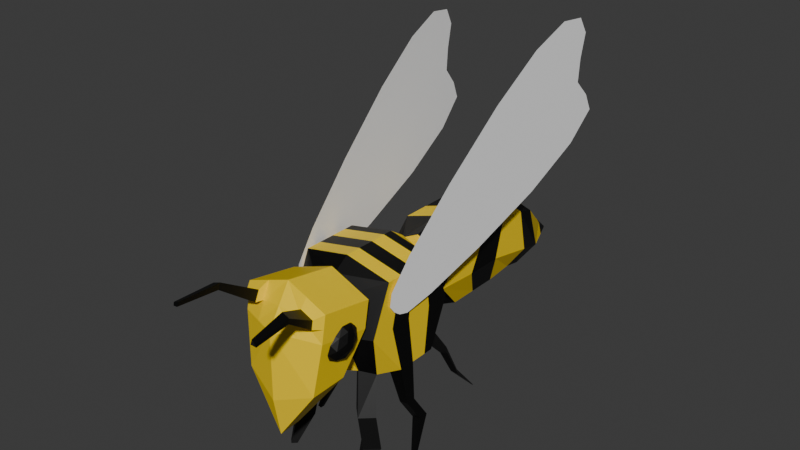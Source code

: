 # Source: bee.blend  (saved by Blender 4.3.34; exported with 4.5.12 LTS)
import bpy
from mathutils import Matrix  # noqa: F401  (used for matrix-valued properties, if any)

bpy.ops.wm.read_factory_settings(use_empty=True)
scene = bpy.context.scene
scene.name = 'Scene'

# ---- collections
col_collection = bpy.data.collections.new('Collection'); scene.collection.children.link(col_collection)

# ---- materials (node trees are filled in below, after node groups)
mat_bee = bpy.data.materials.new('bee')
mat_beeblack = bpy.data.materials.new('beeBlack')
mat_beeblack.alpha_threshold = 0.0
mat_beeblack.roughness = 0.5
mat_beeblack.line_color = (0.0, 0.0, 0.0, 1.0)
mat_feather = bpy.data.materials.new('feather')

# ---- material node trees
mat_bee.use_nodes = True; mat_bee.node_tree.nodes.clear()
_N = mat_bee.node_tree.nodes; _L = mat_bee.node_tree.links
n0 = _N.new('ShaderNodeBsdfPrincipled'); n0.name = 'プリンシプルBSDF'; n0.location = (10, 300)
n0.inputs[0].default_value = (1.0, 0.6902, 0.0, 1.0)
n1 = _N.new('ShaderNodeOutputMaterial'); n1.name = 'マテリアル出力'; n1.location = (300, 300)
_L.new(n0.outputs[0], n1.inputs[0])
n1.is_active_output = True
mat_beeblack.use_nodes = True; mat_beeblack.node_tree.nodes.clear()
_N = mat_beeblack.node_tree.nodes; _L = mat_beeblack.node_tree.links
n0 = _N.new('ShaderNodeOutputMaterial'); n0.name = 'Material Output'; n0.location = (300, 300)
n1 = _N.new('ShaderNodeBsdfPrincipled'); n1.name = 'Principled BSDF'; n1.location = (10, 300)
n1.inputs[0].default_value = (0.0, 0.0, 0.0, 1.0)
n1.inputs[3].default_value = 1.45
_L.new(n1.outputs[0], n0.inputs[0])
n0.is_active_output = True
mat_feather.use_nodes = True; mat_feather.node_tree.nodes.clear()
_N = mat_feather.node_tree.nodes; _L = mat_feather.node_tree.links
n0 = _N.new('ShaderNodeBsdfPrincipled'); n0.name = 'プリンシプルBSDF'; n0.location = (10, 300)
n0.inputs[0].default_value = (1.0, 1.0, 1.0, 1.0)
n1 = _N.new('ShaderNodeOutputMaterial'); n1.name = 'マテリアル出力'; n1.location = (300, 300)
_L.new(n0.outputs[0], n1.inputs[0])
n1.is_active_output = True

# ---- world
world_world = bpy.data.worlds.new('World'); scene.world = world_world
world_world.use_nodes = True; world_world.node_tree.nodes.clear()
_N = world_world.node_tree.nodes; _L = world_world.node_tree.links
n0 = _N.new('ShaderNodeOutputWorld'); n0.name = 'World Output'; n0.location = (300, 300)
n1 = _N.new('ShaderNodeBackground'); n1.name = 'Background'; n1.location = (10, 300)
n1.inputs[0].default_value = (0.05088, 0.05088, 0.05088, 1.0)
_L.new(n1.outputs[0], n0.inputs[0])
n0.is_active_output = True
world_world.color = (0.05088, 0.05088, 0.05088)
world_world.sun_shadow_jitter_overblur = 0.0

# ---- meshes
me_x = bpy.data.meshes.new('立方体')
me_x.from_pydata([(0.8494, -0.8692, -0.6423), (1.0, -0.6209, 1.146), (0.8494, -0.03276, -0.6192), (1.0, 0.5733, 0.9265), (0.0, -0.4732, -1.825), (0.0, 0.6372, 1.274), (0.0, -0.9685, -1.848), (0.0, -0.557, 1.493), (1.0, 0.4618, 0.321), (1.0, -0.7324, 0.5409), (0.0, -1.111, 0.6107), (0.0, 0.4618, 0.321), (0.0, -1.122, -0.9515), (0.5, -0.589, 1.32), (1.0, -0.6767, 0.8437), (0.0, -0.8342, 1.052), (0.5, -0.9219, 0.5758), (0.5, -0.7554, 0.9479), (0.8718, -0.8274, 1.073), (0.5552, -0.8071, 1.183), (0.8718, -0.8627, 0.8814), (0.5552, -0.9125, 0.9473), (0.9907, -1.523, 1.496), (0.8101, -1.512, 1.559), (0.9907, -1.544, 1.387), (0.8101, -1.572, 1.424), (1.081, -2.404, 1.45), (0.9618, -2.396, 1.491), (1.081, -2.417, 1.377), (0.9618, -2.436, 1.402)], [], [(11, 5, 3, 8), (8, 3, 1, 14, 9), (4, 2, 0, 6), (3, 5, 7, 13, 1), (17, 13, 7, 15), (0, 12, 6), (2, 8, 9, 0), (4, 11, 8, 2), (12, 0, 9, 16, 10), (16, 17, 15, 10), (9, 14, 17, 16), (14, 1, 18, 20), (21, 20, 24, 25), (1, 13, 19, 18), (13, 17, 21, 19), (17, 14, 20, 21), (23, 25, 29, 27), (18, 19, 23, 22), (19, 21, 25, 23), (20, 18, 22, 24), (28, 26, 27, 29), (24, 22, 26, 28), (25, 24, 28, 29), (22, 23, 27, 26)])
me_x.polygons.foreach_set('material_index', [0, 0, 0, 0, 0, 0, 0, 0, 0, 0, 0, 0, 1, 0, 0, 0, 1, 1, 1, 1, 1, 1, 1, 1])
_uv = me_x.uv_layers.new(name='UVマップ')
_uv.uv.foreach_set('vector', [0.5, 0.375, 0.625, 0.375, 0.625, 0.5, 0.5, 0.5, 0.5, 0.5, 0.625, 0.5, 0.625, 0.75, 0.5625, 0.75, 0.5, 0.75, 0.25, 0.5, 0.375, 0.5, 0.375, 0.75, 0.25, 0.75, 0.625, 0.5, 0.75, 0.5, 0.75, 0.75, 0.6875, 0.75, 0.625, 0.75, 0.5625, 0.8125, 0.625, 0.8125, 0.625, 0.875, 0.5625, 0.875, 0.375, 0.75, 0.4002, 0.875, 0.375, 0.875, 0.375, 0.5, 0.5, 0.5, 0.5, 0.75, 0.375, 0.75, 0.375, 0.375, 0.5, 0.375, 0.5, 0.5, 0.375, 0.5, 0.4002, 0.875, 0.375, 0.75, 0.5, 0.75, 0.5, 0.8125, 0.5, 0.875, 0.5, 0.8125, 0.5625, 0.8125, 0.5625, 0.875, 0.5, 0.875, 0.5, 0.75, 0.5625, 0.75, 0.5625, 0.8125, 0.5, 0.8125, 0.5625, 0.75, 0.625, 0.75, 0.625, 0.75, 0.5625, 0.75, 0.5625, 0.8125, 0.5625, 0.75, 0.5625, 0.75, 0.5625, 0.8125, 0.625, 0.75, 0.6875, 0.75, 0.6875, 0.75, 0.625, 0.75, 0.625, 0.8125, 0.5625, 0.8125, 0.5625, 0.8125, 0.625, 0.8125, 0.5625, 0.8125, 0.5625, 0.75, 0.5625, 0.75, 0.5625, 0.8125, 0.625, 0.8125, 0.5625, 0.8125, 0.5625, 0.8125, 0.625, 0.8125, 0.625, 0.75, 0.6875, 0.75, 0.6875, 0.75, 0.625, 0.75, 0.625, 0.8125, 0.5625, 0.8125, 0.5625, 0.8125, 0.625, 0.8125, 0.5625, 0.75, 0.625, 0.75, 0.625, 0.75, 0.5625, 0.75, 0.5625, 0.75, 0.625, 0.75, 0.625, 0.8125, 0.5625, 0.8125, 0.5625, 0.75, 0.625, 0.75, 0.625, 0.75, 0.5625, 0.75, 0.5625, 0.8125, 0.5625, 0.75, 0.5625, 0.75, 0.5625, 0.8125, 0.625, 0.75, 0.6875, 0.75, 0.6875, 0.75, 0.625, 0.75])
me_x.materials.append(mat_bee)
me_x.materials.append(mat_beeblack)
me_x.update()
me_001 = bpy.data.meshes.new('立方体.001')
me_001.from_pydata([(0.5448, 0.7372, -0.9996), (0.5431, 0.7025, 0.8581), (0.5431, 2.932, -0.8883), (0.5431, 2.798, 0.8581), (0.5431, 3.122, 0.0), (0.5431, 0.3417, 0.0), (0.8192, 0.9933, -1.111), (1.089, 2.423, -1.109), (1.089, 2.423, 1.109), (1.089, 1.078, 1.109), (1.089, 2.9, 0.0), (1.089, 0.6007, 0.0), (0.0, 2.932, -1.12), (0.0, 2.798, 1.09), (0.0, 0.5685, -1.12), (0.0, 0.7025, 1.09), (0.0, 0.3417, 0.0), (0.0, 3.122, 0.0), (0.0, 2.423, 1.341), (0.0, 1.078, 1.341), (0.0, 2.423, -1.341), (0.0, 1.078, -1.341), (1.089, 1.444, -1.109), (1.089, 1.823, -1.109), (1.089, 2.202, -1.109), (1.089, 2.202, 1.109), (1.089, 1.823, 1.109), (1.089, 1.444, 1.109), (1.089, 2.331, 0.0), (1.089, 1.683, 0.0), (1.089, 1.177, 0.0), (0.0, 2.202, -1.341), (0.0, 1.823, -1.341), (0.0, 1.444, -1.341), (0.0, 2.202, 1.341), (0.0, 1.823, 1.341), (0.0, 1.444, 1.341), (0.0, 1.086, -1.341), (0.2754, 0.9933, -1.226), (0.7837, 0.432, -1.905), (1.058, 0.688, -1.905), (0.5144, 0.688, -1.905), (0.9317, 0.4087, -2.6), (1.206, 0.6648, -2.6), (0.6624, 0.6648, -2.6), (0.9317, 0.4087, -2.6), (1.206, 0.6648, -2.6), (0.6624, 0.6648, -2.6), (0.9328, 0.1724, -3.234), (1.032, 0.2647, -3.234), (0.8356, 0.2647, -3.234), (0.733, 1.823, -1.185), (0.7432, 1.444, -1.183), (1.089, 1.444, -1.109), (1.089, 1.823, -1.109), (0.0, 1.823, -1.341), (0.0, 1.444, -1.341), (0.733, 1.823, -1.185), (0.7432, 1.444, -1.183), (1.192, 1.521, -1.95), (1.192, 1.745, -1.95), (0.9828, 1.745, -1.994), (0.9888, 1.521, -1.993), (1.299, 1.814, -2.451), (1.299, 2.037, -2.451), (1.089, 2.037, -2.495), (1.095, 1.814, -2.494), (1.399, 1.503, -3.212), (1.399, 1.597, -3.212), (1.31, 1.597, -3.231), (1.313, 1.503, -3.23), (0.8159, 2.677, -0.9987), (0.2715, 2.932, -1.004), (0.5444, 2.423, -1.225), (0.0, 2.677, -1.23), (0.408, 2.677, -1.115), (0.9124, 3.249, -1.72), (0.7723, 3.379, -1.663), (0.6328, 3.379, -1.723), (0.7029, 3.249, -1.779), (1.098, 3.41, -2.267), (0.9582, 3.541, -2.267), (0.8188, 3.541, -2.267), (0.8889, 3.41, -2.267), (0.9739, 4.155, -3.016), (0.9447, 4.182, -3.016), (0.9156, 4.182, -3.016), (0.9302, 4.155, -3.016)], [], [(17, 13, 3, 4), (11, 9, 1, 5), (21, 38, 0, 14), (6, 11, 5, 0), (12, 17, 4, 2, 72), (2, 4, 10, 7, 71), (22, 30, 11, 6), (75, 71, 7, 73), (33, 52, 22, 6, 38, 37), (4, 3, 8, 10), (30, 27, 9, 11), (27, 36, 19, 9), (3, 13, 18, 8), (0, 5, 16, 14), (9, 19, 15, 1), (5, 1, 15, 16), (8, 18, 34, 25), (25, 34, 35, 26), (26, 35, 36, 27), (10, 8, 25, 28), (28, 25, 26, 29), (29, 26, 27, 30), (20, 73, 7, 24, 31), (31, 24, 23, 51, 32), (33, 32, 55, 56), (7, 10, 28, 24), (24, 28, 29, 23), (23, 29, 30, 22), (0, 38, 41, 39), (37, 38, 21), (39, 41, 44, 42), (38, 6, 40, 41), (6, 0, 39, 40), (42, 44, 47, 45), (41, 40, 43, 44), (40, 39, 42, 43), (45, 47, 50, 48), (44, 43, 46, 47), (43, 42, 45, 46), (48, 50, 49), (47, 46, 49, 50), (46, 45, 48, 49), (55, 57, 58, 56), (51, 23, 54, 57), (58, 57, 61, 62), (32, 51, 57, 55), (22, 52, 58, 53), (23, 22, 53, 54), (52, 33, 56, 58), (60, 59, 63, 64), (57, 54, 60, 61), (54, 53, 59, 60), (53, 58, 62, 59), (66, 65, 69, 70), (62, 61, 65, 66), (61, 60, 64, 65), (59, 62, 66, 63), (70, 69, 68, 67), (65, 64, 68, 69), (63, 66, 70, 67), (64, 63, 67, 68), (74, 75, 73, 20), (12, 72, 75, 74), (71, 75, 79, 76), (78, 77, 81, 82), (75, 72, 78, 79), (2, 71, 76, 77), (72, 2, 77, 78), (83, 82, 86, 87), (79, 78, 82, 83), (77, 76, 80, 81), (76, 79, 83, 80), (86, 85, 84, 87), (81, 80, 84, 85), (80, 83, 87, 84), (82, 81, 85, 86)])
me_001.polygons.foreach_set('material_index', [0, 1, 1, 1, 0, 0, 0, 0, 0, 0, 0, 0, 0, 0, 1, 0, 1, 0, 1, 1, 0, 1, 1, 0, 0, 1, 0, 1, 1, 0, 1, 1, 1, 1, 1, 1, 1, 0, 1, 1, 1, 1, 1, 0, 1, 0, 0, 1, 0, 1, 1, 1, 1, 1, 1, 1, 1, 1, 1, 1, 1, 0, 0, 1, 1, 1, 1, 1, 1, 1, 1, 1, 1, 1, 1, 1])
_uv = me_001.uv_layers.new(name='UVマップ')
_uv.uv.foreach_set('vector', [0.5, 0.375, 0.625, 0.375, 0.625, 0.5, 0.5, 0.5, 0.5, 0.6667, 0.625, 0.6667, 0.625, 0.75, 0.5, 0.75, 0.25, 0.6667, 0.2509, 0.6667, 0.375, 0.75, 0.25, 0.75, 0.375, 0.6667, 0.5, 0.6667, 0.5, 0.75, 0.375, 0.75, 0.375, 0.375, 0.5, 0.375, 0.5, 0.5, 0.375, 0.5, 0.375, 0.4375, 0.375, 0.5, 0.5, 0.5, 0.5, 0.5833, 0.375, 0.5833, 0.375, 0.5417, 0.375, 0.6567, 0.5, 0.6567, 0.5, 0.6667, 0.375, 0.6667, 0.3125, 0.5417, 0.375, 0.5417, 0.375, 0.5833, 0.3125, 0.5833, 0.25, 0.6567, 0.3353, 0.6567, 0.375, 0.6567, 0.375, 0.6667, 0.2509, 0.6667, 0.25, 0.6664, 0.5, 0.5, 0.625, 0.5, 0.625, 0.5833, 0.5, 0.5833, 0.5, 0.6567, 0.625, 0.6567, 0.625, 0.6667, 0.5, 0.6667, 0.625, 0.6567, 0.75, 0.6567, 0.75, 0.6667, 0.625, 0.6667, 0.625, 0.5, 0.75, 0.5, 0.75, 0.5833, 0.625, 0.5833, 0.375, 0.75, 0.5, 0.75, 0.5, 0.875, 0.375, 0.875, 0.625, 0.6667, 0.75, 0.6667, 0.75, 0.75, 0.625, 0.75, 0.5, 0.75, 0.625, 0.75, 0.625, 0.875, 0.5, 0.875, 0.625, 0.5833, 0.75, 0.5833, 0.75, 0.615, 0.625, 0.615, 0.625, 0.615, 0.75, 0.615, 0.75, 0.6359, 0.625, 0.6359, 0.625, 0.6359, 0.75, 0.6359, 0.75, 0.6567, 0.625, 0.6567, 0.5, 0.5833, 0.625, 0.5833, 0.625, 0.615, 0.5, 0.615, 0.5, 0.615, 0.625, 0.615, 0.625, 0.6359, 0.5, 0.6359, 0.5, 0.6359, 0.625, 0.6359, 0.625, 0.6567, 0.5, 0.6567, 0.25, 0.5833, 0.3125, 0.5833, 0.375, 0.5833, 0.375, 0.615, 0.25, 0.615, 0.25, 0.615, 0.375, 0.615, 0.375, 0.6359, 0.3342, 0.6359, 0.25, 0.6359, 0.0, 0.0, 0.0, 0.0, 0.0, 0.0, 0.0, 0.0, 0.375, 0.5833, 0.5, 0.5833, 0.5, 0.615, 0.375, 0.615, 0.375, 0.615, 0.5, 0.615, 0.5, 0.6359, 0.375, 0.6359, 0.375, 0.6359, 0.5, 0.6359, 0.5, 0.6567, 0.375, 0.6567, 0.375, 0.75, 0.2509, 0.6667, 0.2509, 0.6667, 0.375, 0.75, 0.25, 0.6664, 0.2509, 0.6667, 0.25, 0.6667, 0.375, 0.75, 0.2509, 0.6667, 0.2509, 0.6667, 0.375, 0.75, 0.2509, 0.6667, 0.375, 0.6667, 0.375, 0.6667, 0.2509, 0.6667, 0.375, 0.6667, 0.375, 0.75, 0.375, 0.75, 0.375, 0.6667, 0.375, 0.75, 0.2509, 0.6667, 0.2509, 0.6667, 0.375, 0.75, 0.2509, 0.6667, 0.375, 0.6667, 0.375, 0.6667, 0.2509, 0.6667, 0.375, 0.6667, 0.375, 0.75, 0.375, 0.75, 0.375, 0.6667, 0.375, 0.75, 0.2509, 0.6667, 0.2509, 0.6667, 0.375, 0.75, 0.2509, 0.6667, 0.375, 0.6667, 0.375, 0.6667, 0.2509, 0.6667, 0.375, 0.6667, 0.375, 0.75, 0.375, 0.75, 0.375, 0.6667, 0.375, 0.75, 0.2509, 0.6667, 0.375, 0.6667, 0.2509, 0.6667, 0.375, 0.6667, 0.375, 0.6667, 0.2509, 0.6667, 0.375, 0.6667, 0.375, 0.75, 0.375, 0.75, 0.375, 0.6667, 0.25, 0.6359, 0.3342, 0.6359, 0.3353, 0.6567, 0.25, 0.6567, 0.3342, 0.6359, 0.375, 0.6359, 0.375, 0.6359, 0.3342, 0.6359, 0.3353, 0.6567, 0.3342, 0.6359, 0.3342, 0.6359, 0.3353, 0.6567, 0.25, 0.6359, 0.3342, 0.6359, 0.3342, 0.6359, 0.25, 0.6359, 0.375, 0.6567, 0.3353, 0.6567, 0.3353, 0.6567, 0.375, 0.6567, 0.375, 0.6359, 0.375, 0.6567, 0.375, 0.6567, 0.375, 0.6359, 0.3353, 0.6567, 0.25, 0.6567, 0.25, 0.6567, 0.3353, 0.6567, 0.375, 0.6359, 0.375, 0.6567, 0.375, 0.6567, 0.375, 0.6359, 0.3342, 0.6359, 0.375, 0.6359, 0.375, 0.6359, 0.3342, 0.6359, 0.375, 0.6359, 0.375, 0.6567, 0.375, 0.6567, 0.375, 0.6359, 0.375, 0.6567, 0.3353, 0.6567, 0.3353, 0.6567, 0.375, 0.6567, 0.3353, 0.6567, 0.3342, 0.6359, 0.3342, 0.6359, 0.3353, 0.6567, 0.3353, 0.6567, 0.3342, 0.6359, 0.3342, 0.6359, 0.3353, 0.6567, 0.3342, 0.6359, 0.375, 0.6359, 0.375, 0.6359, 0.3342, 0.6359, 0.375, 0.6567, 0.3353, 0.6567, 0.3353, 0.6567, 0.375, 0.6567, 0.3353, 0.6567, 0.3342, 0.6359, 0.375, 0.6359, 0.375, 0.6567, 0.3342, 0.6359, 0.375, 0.6359, 0.375, 0.6359, 0.3342, 0.6359, 0.375, 0.6567, 0.3353, 0.6567, 0.3353, 0.6567, 0.375, 0.6567, 0.375, 0.6359, 0.375, 0.6567, 0.375, 0.6567, 0.375, 0.6359, 0.25, 0.5417, 0.3125, 0.5417, 0.3125, 0.5833, 0.25, 0.5833, 0.25, 0.5, 0.3125, 0.5, 0.3125, 0.5417, 0.25, 0.5417, 0.375, 0.5417, 0.3125, 0.5417, 0.3125, 0.5417, 0.375, 0.5417, 0.375, 0.4375, 0.375, 0.5, 0.375, 0.5, 0.375, 0.4375, 0.3125, 0.5417, 0.3125, 0.5, 0.3125, 0.5, 0.3125, 0.5417, 0.375, 0.5, 0.375, 0.5417, 0.375, 0.5417, 0.375, 0.5, 0.375, 0.4375, 0.375, 0.5, 0.375, 0.5, 0.375, 0.4375, 0.3125, 0.5417, 0.3125, 0.5, 0.3125, 0.5, 0.3125, 0.5417, 0.3125, 0.5417, 0.3125, 0.5, 0.3125, 0.5, 0.3125, 0.5417, 0.375, 0.5, 0.375, 0.5417, 0.375, 0.5417, 0.375, 0.5, 0.375, 0.5417, 0.3125, 0.5417, 0.3125, 0.5417, 0.375, 0.5417, 0.3125, 0.5, 0.375, 0.5, 0.375, 0.5417, 0.3125, 0.5417, 0.375, 0.5, 0.375, 0.5417, 0.375, 0.5417, 0.375, 0.5, 0.375, 0.5417, 0.3125, 0.5417, 0.3125, 0.5417, 0.375, 0.5417, 0.375, 0.4375, 0.375, 0.5, 0.375, 0.5, 0.375, 0.4375])
me_001.materials.append(mat_bee)
me_001.materials.append(mat_beeblack)
me_001.update()
me_002 = bpy.data.meshes.new('立方体.002')
me_002.from_pydata([(-0.4175, 3.188, -0.6561), (-0.4175, 3.305, 0.6865), (-0.2716, 7.28, -0.8445), (-0.323, 7.041, 0.1259), (0.4175, 3.188, -0.6561), (0.4175, 3.305, 0.6865), (0.2716, 7.28, -0.8445), (0.323, 7.041, 0.1259), (-0.4175, 3.065, 0.03147), (0.0, 8.366, -0.921), (0.0, 8.366, -0.921), (0.4175, 3.065, 0.03147), (-0.537, 6.372, -0.8966), (-0.537, 3.974, -0.8919), (-0.837, 3.974, 0.8132), (-0.837, 6.372, 0.5734), (0.537, 3.974, -0.8919), (0.537, 6.372, -0.8966), (0.837, 6.372, 0.5734), (0.837, 3.974, 0.8132), (0.5105, 7.223, -0.7639), (0.837, 3.124, -0.05851), (-0.837, 3.124, -0.05851), (-0.5105, 7.223, -0.7639), (0.0, 7.28, -0.968), (0.0, 7.041, 0.3642), (0.0, 3.188, -0.8017), (0.0, 3.305, 0.8971), (0.0, 3.065, 0.05934), (0.0, 8.366, -0.8931), (0.0, 6.372, 0.8332), (0.0, 3.974, 1.09), (0.0, 6.372, -1.02), (0.0, 3.974, -0.9713), (-0.537, 5.978, -0.8288), (-0.537, 5.303, -0.8942), (-0.537, 4.627, -0.8919), (-0.837, 4.627, 0.8132), (-0.837, 5.303, 0.8084), (-0.837, 5.978, 0.6904), (0.537, 4.627, -0.8919), (0.537, 5.303, -0.8942), (0.537, 5.978, -0.8288), (0.837, 5.978, 0.6904), (0.837, 5.303, 0.8084), (0.837, 4.627, 0.8132), (0.837, 6.208, -0.3609), (0.837, 5.053, -0.1347), (0.837, 4.152, -0.1326), (-0.837, 4.152, -0.1326), (-0.837, 5.053, -0.1347), (-0.837, 6.208, -0.3609), (0.0, 5.978, -0.9386), (0.0, 5.303, -0.9793), (0.0, 4.627, -0.9713), (0.0, 5.978, 0.9554), (0.0, 5.303, 1.083), (0.0, 4.627, 1.09), (0.0, 8.0, -0.5454), (0.2081, 7.9, -0.8569), (0.09816, 7.963, -0.6028), (-0.1212, 7.881, -0.8868), (-0.09036, 7.995, -0.6281), (0.0, 7.88, -0.9266), (-0.2156, 7.883, -0.8546), (0.1189, 7.891, -0.8875)], [], [(23, 15, 3, 62, 64), (29, 58, 60, 10), (21, 19, 5, 11), (28, 27, 1, 8), (33, 16, 4, 26), (31, 14, 1, 27), (26, 28, 8, 0), (16, 21, 11, 4), (24, 63, 65, 6), (12, 23, 64, 61, 2), (0, 8, 22, 13), (34, 51, 23, 12), (6, 65, 59, 20, 17), (40, 48, 21, 16), (25, 3, 15, 30), (57, 37, 14, 31), (24, 6, 17, 32), (54, 40, 16, 33), (10, 60, 59), (48, 45, 19, 21), (8, 1, 14, 22), (51, 39, 15, 23), (36, 54, 33, 13), (2, 24, 32, 12), (45, 57, 31, 19), (7, 25, 30, 18), (2, 61, 63, 24), (4, 11, 28, 26), (19, 31, 27, 5), (13, 33, 26, 0), (11, 5, 27, 28), (9, 62, 58, 29), (18, 30, 55, 43), (43, 55, 56, 44), (44, 56, 57, 45), (12, 32, 52, 34), (34, 52, 53, 35), (35, 53, 54, 36), (22, 14, 37, 49), (49, 37, 38, 50), (50, 38, 39, 51), (20, 18, 43, 46), (46, 43, 44, 47), (47, 44, 45, 48), (32, 17, 42, 52), (52, 42, 41, 53), (53, 41, 40, 54), (30, 15, 39, 55), (55, 39, 38, 56), (56, 38, 37, 57), (17, 20, 46, 42), (42, 46, 47, 41), (41, 47, 48, 40), (13, 22, 49, 36), (36, 49, 50, 35), (35, 50, 51, 34), (59, 60, 7, 18, 20), (60, 58, 25, 7), (61, 64, 9), (58, 62, 3, 25), (59, 65, 10), (63, 61, 9, 29), (65, 63, 29, 10), (64, 62, 9)])
me_002.polygons.foreach_set('material_index', [0, 1, 1, 0, 1, 1, 0, 1, 0, 0, 1, 1, 0, 0, 0, 0, 0, 0, 1, 0, 1, 1, 0, 0, 0, 0, 0, 0, 1, 1, 0, 1, 1, 0, 1, 1, 0, 1, 0, 1, 0, 1, 0, 1, 1, 0, 1, 1, 0, 1, 1, 0, 1, 0, 1, 0, 0, 0, 1, 0, 1, 1, 1, 1])
_uv = me_002.uv_layers.new(name='UVマップ')
_uv.uv.foreach_set('vector', [0.5, 0.1667, 0.625, 0.1667, 0.625, 0.25, 0.535, 0.25, 0.5, 0.2148, 0.5, 0.375, 0.5346, 0.375, 0.538, 0.5, 0.5, 0.5, 0.5, 0.6667, 0.625, 0.6667, 0.625, 0.75, 0.5, 0.75, 0.5, 0.875, 0.625, 0.875, 0.625, 1.0, 0.5, 1.0, 0.25, 0.6667, 0.375, 0.6667, 0.375, 0.75, 0.25, 0.75, 0.75, 0.6667, 0.875, 0.6667, 0.875, 0.75, 0.75, 0.75, 0.375, 0.875, 0.5, 0.875, 0.5, 1.0, 0.375, 1.0, 0.375, 0.6667, 0.5, 0.6667, 0.5, 0.75, 0.375, 0.75, 0.375, 0.375, 0.444, 0.375, 0.4453, 0.5, 0.375, 0.5, 0.375, 0.1667, 0.5, 0.1667, 0.5, 0.2148, 0.4442, 0.25, 0.375, 0.25, 0.375, 0.0, 0.5, 0.0, 0.5, 0.08333, 0.375, 0.08333, 0.375, 0.135, 0.5, 0.135, 0.5, 0.1667, 0.375, 0.1667, 0.375, 0.5, 0.4453, 0.5, 0.5, 0.534, 0.5, 0.5833, 0.375, 0.5833, 0.375, 0.6567, 0.5, 0.6567, 0.5, 0.6667, 0.375, 0.6667, 0.75, 0.5, 0.875, 0.5, 0.875, 0.5833, 0.75, 0.5833, 0.75, 0.6567, 0.875, 0.6567, 0.875, 0.6667, 0.75, 0.6667, 0.25, 0.5, 0.375, 0.5, 0.375, 0.5833, 0.25, 0.5833, 0.25, 0.6567, 0.375, 0.6567, 0.375, 0.6667, 0.25, 0.6667, 0.5, 0.5, 0.538, 0.5, 0.5, 0.534, 0.5, 0.6567, 0.625, 0.6567, 0.625, 0.6667, 0.5, 0.6667, 0.5, 0.0, 0.625, 0.0, 0.625, 0.08333, 0.5, 0.08333, 0.5, 0.135, 0.625, 0.135, 0.625, 0.1667, 0.5, 0.1667, 0.125, 0.6567, 0.25, 0.6567, 0.25, 0.6667, 0.125, 0.6667, 0.125, 0.5, 0.25, 0.5, 0.25, 0.5833, 0.125, 0.5833, 0.625, 0.6567, 0.75, 0.6567, 0.75, 0.6667, 0.625, 0.6667, 0.625, 0.5, 0.75, 0.5, 0.75, 0.5833, 0.625, 0.5833, 0.375, 0.25, 0.4442, 0.25, 0.444, 0.375, 0.375, 0.375, 0.375, 0.75, 0.5, 0.75, 0.5, 0.875, 0.375, 0.875, 0.625, 0.6667, 0.75, 0.6667, 0.75, 0.75, 0.625, 0.75, 0.125, 0.6667, 0.25, 0.6667, 0.25, 0.75, 0.125, 0.75, 0.5, 0.75, 0.625, 0.75, 0.625, 0.875, 0.5, 0.875, 0.5, 0.25, 0.535, 0.25, 0.5346, 0.375, 0.5, 0.375, 0.625, 0.5833, 0.75, 0.5833, 0.75, 0.615, 0.625, 0.615, 0.625, 0.615, 0.75, 0.615, 0.75, 0.6359, 0.625, 0.6359, 0.625, 0.6359, 0.75, 0.6359, 0.75, 0.6567, 0.625, 0.6567, 0.125, 0.5833, 0.25, 0.5833, 0.25, 0.615, 0.125, 0.615, 0.125, 0.615, 0.25, 0.615, 0.25, 0.6359, 0.125, 0.6359, 0.125, 0.6359, 0.25, 0.6359, 0.25, 0.6567, 0.125, 0.6567, 0.5, 0.08333, 0.625, 0.08333, 0.625, 0.09331, 0.5, 0.09331, 0.5, 0.09331, 0.625, 0.09331, 0.625, 0.1141, 0.5, 0.1141, 0.5, 0.1141, 0.625, 0.1141, 0.625, 0.135, 0.5, 0.135, 0.5, 0.5833, 0.625, 0.5833, 0.625, 0.615, 0.5, 0.615, 0.5, 0.615, 0.625, 0.615, 0.625, 0.6359, 0.5, 0.6359, 0.5, 0.6359, 0.625, 0.6359, 0.625, 0.6567, 0.5, 0.6567, 0.25, 0.5833, 0.375, 0.5833, 0.375, 0.615, 0.25, 0.615, 0.25, 0.615, 0.375, 0.615, 0.375, 0.6359, 0.25, 0.6359, 0.25, 0.6359, 0.375, 0.6359, 0.375, 0.6567, 0.25, 0.6567, 0.75, 0.5833, 0.875, 0.5833, 0.875, 0.615, 0.75, 0.615, 0.75, 0.615, 0.875, 0.615, 0.875, 0.6359, 0.75, 0.6359, 0.75, 0.6359, 0.875, 0.6359, 0.875, 0.6567, 0.75, 0.6567, 0.375, 0.5833, 0.5, 0.5833, 0.5, 0.615, 0.375, 0.615, 0.375, 0.615, 0.5, 0.615, 0.5, 0.6359, 0.375, 0.6359, 0.375, 0.6359, 0.5, 0.6359, 0.5, 0.6567, 0.375, 0.6567, 0.375, 0.08333, 0.5, 0.08333, 0.5, 0.09331, 0.375, 0.09331, 0.375, 0.09331, 0.5, 0.09331, 0.5, 0.1141, 0.375, 0.1141, 0.375, 0.1141, 0.5, 0.1141, 0.5, 0.135, 0.375, 0.135, 0.5, 0.534, 0.538, 0.5, 0.625, 0.5, 0.625, 0.5833, 0.5, 0.5833, 0.538, 0.5, 0.5346, 0.375, 0.625, 0.375, 0.625, 0.5, 0.4442, 0.25, 0.5, 0.2148, 0.5, 0.25, 0.5346, 0.375, 0.535, 0.25, 0.625, 0.25, 0.625, 0.375, 0.5, 0.534, 0.4453, 0.5, 0.5, 0.5, 0.444, 0.375, 0.4442, 0.25, 0.5, 0.25, 0.5, 0.375, 0.4453, 0.5, 0.444, 0.375, 0.5, 0.375, 0.5, 0.5, 0.5, 0.2148, 0.535, 0.25, 0.5, 0.25])
me_002.materials.append(mat_bee)
me_002.materials.append(mat_beeblack)
me_002.update()
me_ico = bpy.data.meshes.new('ICO球')
me_ico.from_pydata([(0.0, 0.0, -1.0), (0.7236, -0.5257, -0.4472), (-0.2764, -0.8506, -0.4472), (-0.8944, 0.0, -0.4472), (-0.2764, 0.8506, -0.4472), (0.7236, 0.5257, -0.4472), (0.2764, -0.8506, 0.4472), (-0.7236, -0.5257, 0.4472), (-0.7236, 0.5257, 0.4472), (0.2764, 0.8506, 0.4472), (0.8944, 0.0, 0.4472), (0.0, 0.0, 1.0), (-0.1625, -0.5, -0.8507), (0.4253, -0.309, -0.8507), (0.2629, -0.809, -0.5257), (0.8506, 0.0, -0.5257), (0.4253, 0.309, -0.8507), (-0.5257, 0.0, -0.8507), (-0.6882, -0.5, -0.5257), (-0.1625, 0.5, -0.8507), (-0.6882, 0.5, -0.5257), (0.2629, 0.809, -0.5257), (0.9511, -0.309, 0.0), (0.9511, 0.309, 0.0), (0.0, -1.0, 0.0), (0.5878, -0.809, 0.0), (-0.9511, -0.309, 0.0), (-0.5878, -0.809, 0.0), (-0.5878, 0.809, 0.0), (-0.9511, 0.309, 0.0), (0.5878, 0.809, 0.0), (0.0, 1.0, 0.0), (0.6882, -0.5, 0.5257), (-0.2629, -0.809, 0.5257), (-0.8506, 0.0, 0.5257), (-0.2629, 0.809, 0.5257), (0.6882, 0.5, 0.5257), (0.1625, -0.5, 0.8507), (0.5257, 0.0, 0.8507), (-0.4253, -0.309, 0.8507), (-0.4253, 0.309, 0.8507), (0.1625, 0.5, 0.8507)], [], [(0, 13, 12), (1, 13, 15), (0, 12, 17), (0, 17, 19), (0, 19, 16), (1, 15, 22), (2, 14, 24), (3, 18, 26), (4, 20, 28), (5, 21, 30), (1, 22, 25), (2, 24, 27), (3, 26, 29), (4, 28, 31), (5, 30, 23), (6, 32, 37), (7, 33, 39), (8, 34, 40), (9, 35, 41), (10, 36, 38), (38, 41, 11), (38, 36, 41), (36, 9, 41), (41, 40, 11), (41, 35, 40), (35, 8, 40), (40, 39, 11), (40, 34, 39), (34, 7, 39), (39, 37, 11), (39, 33, 37), (33, 6, 37), (37, 38, 11), (37, 32, 38), (32, 10, 38), (23, 36, 10), (23, 30, 36), (30, 9, 36), (31, 35, 9), (31, 28, 35), (28, 8, 35), (29, 34, 8), (29, 26, 34), (26, 7, 34), (27, 33, 7), (27, 24, 33), (24, 6, 33), (25, 32, 6), (25, 22, 32), (22, 10, 32), (30, 31, 9), (30, 21, 31), (21, 4, 31), (28, 29, 8), (28, 20, 29), (20, 3, 29), (26, 27, 7), (26, 18, 27), (18, 2, 27), (24, 25, 6), (24, 14, 25), (14, 1, 25), (22, 23, 10), (22, 15, 23), (15, 5, 23), (16, 21, 5), (16, 19, 21), (19, 4, 21), (19, 20, 4), (19, 17, 20), (17, 3, 20), (17, 18, 3), (17, 12, 18), (12, 2, 18), (15, 16, 5), (15, 13, 16), (13, 0, 16), (12, 14, 2), (12, 13, 14), (13, 1, 14)])
_uv = me_ico.uv_layers.new(name='UVマップ')
_uv.uv.foreach_set('vector', [0.1818, 0.0, 0.2273, 0.07873, 0.1364, 0.07873, 0.2727, 0.1575, 0.3182, 0.07873, 0.3636, 0.1575, 0.9091, 0.0, 0.9545, 0.07873, 0.8636, 0.07873, 0.7273, 0.0, 0.7727, 0.07873, 0.6818, 0.07873, 0.5455, 0.0, 0.5909, 0.07873, 0.5, 0.07873, 0.2727, 0.1575, 0.3636, 0.1575, 0.3182, 0.2362, 0.09091, 0.1575, 0.1818, 0.1575, 0.1364, 0.2362, 0.8182, 0.1575, 0.9091, 0.1575, 0.8636, 0.2362, 0.6364, 0.1575, 0.7273, 0.1575, 0.6818, 0.2362, 0.4545, 0.1575, 0.5455, 0.1575, 0.5, 0.2362, 0.2727, 0.1575, 0.3182, 0.2362, 0.2273, 0.2362, 0.09091, 0.1575, 0.1364, 0.2362, 0.04546, 0.2362, 0.8182, 0.1575, 0.8636, 0.2362, 0.7727, 0.2362, 0.6364, 0.1575, 0.6818, 0.2362, 0.5909, 0.2362, 0.4545, 0.1575, 0.5, 0.2362, 0.4091, 0.2362, 0.1818, 0.3149, 0.2727, 0.3149, 0.2273, 0.3937, 0.0, 0.3149, 0.09091, 0.3149, 0.04546, 0.3937, 0.7273, 0.3149, 0.8182, 0.3149, 0.7727, 0.3937, 0.5455, 0.3149, 0.6364, 0.3149, 0.5909, 0.3937, 0.3636, 0.3149, 0.4545, 0.3149, 0.4091, 0.3937, 0.4091, 0.3937, 0.5, 0.3937, 0.4545, 0.4724, 0.4091, 0.3937, 0.4545, 0.3149, 0.5, 0.3937, 0.4545, 0.3149, 0.5455, 0.3149, 0.5, 0.3937, 0.5909, 0.3937, 0.6818, 0.3937, 0.6364, 0.4724, 0.5909, 0.3937, 0.6364, 0.3149, 0.6818, 0.3937, 0.6364, 0.3149, 0.7273, 0.3149, 0.6818, 0.3937, 0.7727, 0.3937, 0.8636, 0.3937, 0.8182, 0.4724, 0.7727, 0.3937, 0.8182, 0.3149, 0.8636, 0.3937, 0.8182, 0.3149, 0.9091, 0.3149, 0.8636, 0.3937, 0.04546, 0.3937, 0.1364, 0.3937, 0.09091, 0.4724, 0.04546, 0.3937, 0.09091, 0.3149, 0.1364, 0.3937, 0.09091, 0.3149, 0.1818, 0.3149, 0.1364, 0.3937, 0.2273, 0.3937, 0.3182, 0.3937, 0.2727, 0.4724, 0.2273, 0.3937, 0.2727, 0.3149, 0.3182, 0.3937, 0.2727, 0.3149, 0.3636, 0.3149, 0.3182, 0.3937, 0.4091, 0.2362, 0.4545, 0.3149, 0.3636, 0.3149, 0.4091, 0.2362, 0.5, 0.2362, 0.4545, 0.3149, 0.5, 0.2362, 0.5455, 0.3149, 0.4545, 0.3149, 0.5909, 0.2362, 0.6364, 0.3149, 0.5455, 0.3149, 0.5909, 0.2362, 0.6818, 0.2362, 0.6364, 0.3149, 0.6818, 0.2362, 0.7273, 0.3149, 0.6364, 0.3149, 0.7727, 0.2362, 0.8182, 0.3149, 0.7273, 0.3149, 0.7727, 0.2362, 0.8636, 0.2362, 0.8182, 0.3149, 0.8636, 0.2362, 0.9091, 0.3149, 0.8182, 0.3149, 0.04546, 0.2362, 0.09091, 0.3149, 0.0, 0.3149, 0.04546, 0.2362, 0.1364, 0.2362, 0.09091, 0.3149, 0.1364, 0.2362, 0.1818, 0.3149, 0.09091, 0.3149, 0.2273, 0.2362, 0.2727, 0.3149, 0.1818, 0.3149, 0.2273, 0.2362, 0.3182, 0.2362, 0.2727, 0.3149, 0.3182, 0.2362, 0.3636, 0.3149, 0.2727, 0.3149, 0.5, 0.2362, 0.5909, 0.2362, 0.5455, 0.3149, 0.5, 0.2362, 0.5455, 0.1575, 0.5909, 0.2362, 0.5455, 0.1575, 0.6364, 0.1575, 0.5909, 0.2362, 0.6818, 0.2362, 0.7727, 0.2362, 0.7273, 0.3149, 0.6818, 0.2362, 0.7273, 0.1575, 0.7727, 0.2362, 0.7273, 0.1575, 0.8182, 0.1575, 0.7727, 0.2362, 0.8636, 0.2362, 0.9545, 0.2362, 0.9091, 0.3149, 0.8636, 0.2362, 0.9091, 0.1575, 0.9545, 0.2362, 0.9091, 0.1575, 1.0, 0.1575, 0.9545, 0.2362, 0.1364, 0.2362, 0.2273, 0.2362, 0.1818, 0.3149, 0.1364, 0.2362, 0.1818, 0.1575, 0.2273, 0.2362, 0.1818, 0.1575, 0.2727, 0.1575, 0.2273, 0.2362, 0.3182, 0.2362, 0.4091, 0.2362, 0.3636, 0.3149, 0.3182, 0.2362, 0.3636, 0.1575, 0.4091, 0.2362, 0.3636, 0.1575, 0.4545, 0.1575, 0.4091, 0.2362, 0.5, 0.07873, 0.5455, 0.1575, 0.4545, 0.1575, 0.5, 0.07873, 0.5909, 0.07873, 0.5455, 0.1575, 0.5909, 0.07873, 0.6364, 0.1575, 0.5455, 0.1575, 0.6818, 0.07873, 0.7273, 0.1575, 0.6364, 0.1575, 0.6818, 0.07873, 0.7727, 0.07873, 0.7273, 0.1575, 0.7727, 0.07873, 0.8182, 0.1575, 0.7273, 0.1575, 0.8636, 0.07873, 0.9091, 0.1575, 0.8182, 0.1575, 0.8636, 0.07873, 0.9545, 0.07873, 0.9091, 0.1575, 0.9545, 0.07873, 1.0, 0.1575, 0.9091, 0.1575, 0.3636, 0.1575, 0.4091, 0.07873, 0.4545, 0.1575, 0.3636, 0.1575, 0.3182, 0.07873, 0.4091, 0.07873, 0.3182, 0.07873, 0.3636, 0.0, 0.4091, 0.07873, 0.1364, 0.07873, 0.1818, 0.1575, 0.09091, 0.1575, 0.1364, 0.07873, 0.2273, 0.07873, 0.1818, 0.1575, 0.2273, 0.07873, 0.2727, 0.1575, 0.1818, 0.1575])
me_ico.materials.append(mat_beeblack)
me_ico.update()
me_x_1 = bpy.data.meshes.new('平面')
me_x_1.from_pydata([(-1.445, -1.91, 0.07857), (0.7757, -1.997, 0.07857), (-0.6941, -0.2537, 0.07857), (0.4359, -0.2864, 0.07857), (-1.444, -1.216, 0.07857), (0.08192, -2.12, 0.07857), (0.9024, -1.291, 0.07857), (0.03009, -0.003906, 0.07857), (0.03503, -1.273, 0.07857), (-0.3134, -0.02353, 0.07857), (-0.6215, -1.907, 0.07857), (-0.7846, -1.208, 0.07857), (-1.578, -1.657, 0.07857), (0.4546, -2.128, 0.07857), (0.7004, -0.7534, 0.07857), (-0.4614, -0.06648, 0.07857), (-1.084, -0.6879, 0.07857), (-0.2555, -2.002, 0.07857), (0.9322, -1.717, 0.07857), (0.2164, -0.06247, 0.07857), (0.02863, -0.678, 0.07857), (0.05454, -1.736, 0.07857), (-1.129, -1.203, 0.07857), (0.468, -1.288, 0.07857), (-0.1505, -0.004551, 0.07857), (-1.067, -1.931, 0.07857), (-0.3904, -1.238, 0.07857), (-0.7625, -1.603, 0.07857), (-0.6085, -0.6611, 0.07857), (0.3641, -0.7046, 0.07857), (-0.3056, -0.6656, 0.07857), (-0.3581, -1.664, 0.07857), (0.4903, -1.75, 0.07857), (-1.174, -1.613, 0.07857), (-0.8573, -0.6651, 0.07857)], [], [(8, 23, 29, 20), (23, 6, 14, 29), (29, 14, 3, 19), (20, 29, 19, 7), (11, 26, 30, 28), (26, 8, 20, 30), (30, 20, 7, 24), (28, 30, 24, 9), (10, 17, 31, 27), (17, 5, 21, 31), (31, 21, 8, 26), (27, 31, 26, 11), (5, 13, 32, 21), (13, 1, 18, 32), (32, 18, 6, 23), (21, 32, 23, 8), (0, 25, 33, 12), (25, 10, 27, 33), (33, 27, 11, 22), (12, 33, 22, 4), (4, 22, 34, 16), (22, 11, 28, 34), (34, 28, 9, 15), (16, 34, 15, 2)])
_uv = me_x_1.uv_layers.new(name='UVマップ')
_uv.uv.foreach_set('vector', [0.5304, 0.5, 0.7538, 0.5, 0.7532, 0.75, 0.5279, 0.75, 0.7538, 0.5, 1.0, 0.5, 1.0, 0.75, 0.7532, 0.75, 0.7532, 0.75, 1.0, 0.75, 1.0, 1.0, 0.75, 1.0, 0.5279, 0.75, 0.7532, 0.75, 0.75, 1.0, 0.5, 1.0, 0.205, 0.5, 0.3479, 0.5, 0.3468, 0.75, 0.2032, 0.75, 0.3479, 0.5, 0.5304, 0.5, 0.5279, 0.75, 0.3468, 0.75, 0.3468, 0.75, 0.5279, 0.75, 0.5, 1.0, 0.3413, 1.0, 0.2032, 0.75, 0.3468, 0.75, 0.3413, 1.0, 0.1825, 1.0, 0.1825, 0.0, 0.3413, 0.0, 0.3468, 0.25, 0.2032, 0.25, 0.3413, 0.0, 0.5, 0.0, 0.5279, 0.25, 0.3468, 0.25, 0.3468, 0.25, 0.5279, 0.25, 0.5304, 0.5, 0.3479, 0.5, 0.2032, 0.25, 0.3468, 0.25, 0.3479, 0.5, 0.205, 0.5, 0.5, 0.0, 0.75, 0.0, 0.7532, 0.25, 0.5279, 0.25, 0.75, 0.0, 1.0, 0.0, 1.0, 0.25, 0.7532, 0.25, 0.7532, 0.25, 1.0, 0.25, 1.0, 0.5, 0.7538, 0.5, 0.5279, 0.25, 0.7532, 0.25, 0.7538, 0.5, 0.5304, 0.5, 0.0, 0.0, 0.09127, 0.0, 0.09361, 0.25, 0.0, 0.25, 0.09127, 0.0, 0.1825, 0.0, 0.2032, 0.25, 0.09361, 0.25, 0.09361, 0.25, 0.2032, 0.25, 0.205, 0.5, 0.09408, 0.5, 0.0, 0.25, 0.09361, 0.25, 0.09408, 0.5, 0.0, 0.5, 0.0, 0.5, 0.09408, 0.5, 0.09361, 0.75, 0.0, 0.75, 0.09408, 0.5, 0.205, 0.5, 0.2032, 0.75, 0.09361, 0.75, 0.09361, 0.75, 0.2032, 0.75, 0.1825, 1.0, 0.09127, 1.0, 0.0, 0.75, 0.09361, 0.75, 0.09127, 1.0, 0.0, 1.0])
me_x_1.materials.append(mat_feather)
me_x_1.update()
me_001_1 = bpy.data.meshes.new('平面.001')
me_001_1.from_pydata([(-1.445, -1.91, -1.892), (0.7757, -1.997, -1.892), (-0.6941, -0.2537, -1.892), (0.4359, -0.2864, -1.892), (-1.444, -1.216, -1.892), (0.08192, -2.12, -1.892), (0.9024, -1.291, -1.892), (0.03009, -0.003905, -1.892), (0.03503, -1.273, -1.892), (-0.3134, -0.02353, -1.892), (-0.6215, -1.907, -1.892), (-0.7846, -1.208, -1.892), (-1.578, -1.657, -1.892), (0.4546, -2.128, -1.892), (0.7004, -0.7534, -1.892), (-0.4614, -0.06648, -1.892), (-1.084, -0.6879, -1.892), (-0.2555, -2.002, -1.892), (0.9322, -1.717, -1.892), (0.2164, -0.06247, -1.892), (0.02863, -0.678, -1.892), (0.05454, -1.736, -1.892), (-1.129, -1.203, -1.892), (0.468, -1.288, -1.892), (-0.1505, -0.004551, -1.892), (-1.067, -1.931, -1.892), (-0.3904, -1.238, -1.892), (-0.7625, -1.603, -1.892), (-0.6085, -0.6611, -1.892), (0.3641, -0.7046, -1.892), (-0.3056, -0.6656, -1.892), (-0.3581, -1.664, -1.892), (0.4903, -1.75, -1.892), (-1.174, -1.613, -1.892), (-0.8573, -0.6651, -1.892)], [], [(8, 20, 29, 23), (23, 29, 14, 6), (29, 19, 3, 14), (20, 7, 19, 29), (11, 28, 30, 26), (26, 30, 20, 8), (30, 24, 7, 20), (28, 9, 24, 30), (10, 27, 31, 17), (17, 31, 21, 5), (31, 26, 8, 21), (27, 11, 26, 31), (5, 21, 32, 13), (13, 32, 18, 1), (32, 23, 6, 18), (21, 8, 23, 32), (0, 12, 33, 25), (25, 33, 27, 10), (33, 22, 11, 27), (12, 4, 22, 33), (4, 16, 34, 22), (22, 34, 28, 11), (34, 15, 9, 28), (16, 2, 15, 34)])
_uv = me_001_1.uv_layers.new(name='UVマップ')
_uv.uv.foreach_set('vector', [0.5304, 0.5, 0.5279, 0.75, 0.7532, 0.75, 0.7538, 0.5, 0.7538, 0.5, 0.7532, 0.75, 1.0, 0.75, 1.0, 0.5, 0.7532, 0.75, 0.75, 1.0, 1.0, 1.0, 1.0, 0.75, 0.5279, 0.75, 0.5, 1.0, 0.75, 1.0, 0.7532, 0.75, 0.205, 0.5, 0.2032, 0.75, 0.3468, 0.75, 0.3479, 0.5, 0.3479, 0.5, 0.3468, 0.75, 0.5279, 0.75, 0.5304, 0.5, 0.3468, 0.75, 0.3413, 1.0, 0.5, 1.0, 0.5279, 0.75, 0.2032, 0.75, 0.1825, 1.0, 0.3413, 1.0, 0.3468, 0.75, 0.1825, 0.0, 0.2032, 0.25, 0.3468, 0.25, 0.3413, 0.0, 0.3413, 0.0, 0.3468, 0.25, 0.5279, 0.25, 0.5, 0.0, 0.3468, 0.25, 0.3479, 0.5, 0.5304, 0.5, 0.5279, 0.25, 0.2032, 0.25, 0.205, 0.5, 0.3479, 0.5, 0.3468, 0.25, 0.5, 0.0, 0.5279, 0.25, 0.7532, 0.25, 0.75, 0.0, 0.75, 0.0, 0.7532, 0.25, 1.0, 0.25, 1.0, 0.0, 0.7532, 0.25, 0.7538, 0.5, 1.0, 0.5, 1.0, 0.25, 0.5279, 0.25, 0.5304, 0.5, 0.7538, 0.5, 0.7532, 0.25, 0.0, 0.0, 0.0, 0.25, 0.09361, 0.25, 0.09127, 0.0, 0.09127, 0.0, 0.09361, 0.25, 0.2032, 0.25, 0.1825, 0.0, 0.09361, 0.25, 0.09408, 0.5, 0.205, 0.5, 0.2032, 0.25, 0.0, 0.25, 0.0, 0.5, 0.09408, 0.5, 0.09361, 0.25, 0.0, 0.5, 0.0, 0.75, 0.09361, 0.75, 0.09408, 0.5, 0.09408, 0.5, 0.09361, 0.75, 0.2032, 0.75, 0.205, 0.5, 0.09361, 0.75, 0.09127, 1.0, 0.1825, 1.0, 0.2032, 0.75, 0.0, 0.75, 0.0, 1.0, 0.09127, 1.0, 0.09361, 0.75])
me_001_1.materials.append(mat_feather)
me_001_1.update()

# ---- objects
ob_x = bpy.data.objects.new('立方体', me_x)
ob_001 = bpy.data.objects.new('立方体.001', me_001)
ob_002 = bpy.data.objects.new('立方体.002', me_002)
ob_ico = bpy.data.objects.new('ICO球', me_ico)
ob_feather_l = bpy.data.objects.new('feather_l', me_x_1)
ob_feather_r = bpy.data.objects.new('feather_r', me_001_1)

# ---- transforms, parenting, visibility, modifiers, constraints
ob_x.location = (0.0, 0.0, 0.0)
_m = ob_x.modifiers.new('ミラー', 'MIRROR')
ob_001.location = (0.0, 0.0, 0.0)
_m = ob_001.modifiers.new('ミラー', 'MIRROR')
ob_002.location = (0.0, 0.0, 0.0)
ob_ico.location = (0.9214, -0.1711, 0.3293)
ob_ico.rotation_euler = (2.309, -0.0, 0.0)
ob_ico.scale = (0.2707, 0.3367, 0.4395)
_m = ob_ico.modifiers.new('ミラー', 'MIRROR')
_m.mirror_object = ob_x
ob_feather_l.location = (1.046, 1.06, 0.5462)
ob_feather_l.rotation_euler = (-1.592, -0.9603, -1.621)
ob_feather_l.scale = (1.153, 3.431, 1.153)
ob_feather_r.location = (1.046, 1.06, 0.5462)
ob_feather_r.rotation_euler = (-1.528, -1.033, -1.483)
ob_feather_r.scale = (1.153, 3.431, 1.153)

# ---- collection membership
col_collection.objects.link(ob_x)
col_collection.objects.link(ob_001)
col_collection.objects.link(ob_002)
col_collection.objects.link(ob_ico)
col_collection.objects.link(ob_feather_l)
col_collection.objects.link(ob_feather_r)

# ---- scene / render settings (as saved in the file)
scene.frame_start = 0; scene.frame_end = 2; scene.frame_set(2)
scene.render.engine = 'BLENDER_EEVEE_NEXT'
bpy.context.view_layer.update()

# ---- added for rendering (the .blend has no active camera and no usable light): camera, sun
cam_auto = bpy.data.cameras.new('AutoCamera')
cam_auto.lens = 50.0
cam_auto.sensor_width = 36.0
cam_auto.clip_end = 1000.0
ob_auto_camera = bpy.data.objects.new('AutoCamera', cam_auto)
scene.collection.objects.link(ob_auto_camera)
ob_auto_camera.location = (13.1534, -13.0728, 11.8806)
ob_auto_camera.rotation_euler = (1.09748, -7.21219e-08, 0.694738)
scene.camera = ob_auto_camera
light_auto_sun = bpy.data.lights.new('AutoSun', 'SUN')
light_auto_sun.energy = 3.0
light_auto_sun.angle = 0.0523599
ob_auto_sun = bpy.data.objects.new('AutoSun', light_auto_sun)
scene.collection.objects.link(ob_auto_sun)
ob_auto_sun.rotation_euler = (0.872665, 0.174533, 0.523599)
bpy.context.view_layer.update()
